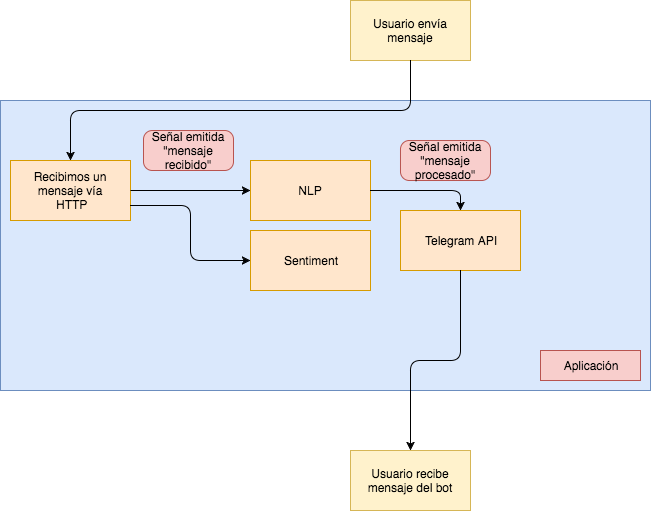

The diagram above was exported from draw.io. Its source (the exported page's mxGraphModel, read from the mxfile embedded in the PNG):
<mxGraphModel dx="790" dy="471" grid="1" gridSize="10" guides="1" tooltips="1" connect="1" arrows="1" fold="1" page="1" pageScale="1" pageWidth="826" pageHeight="1169" math="0" shadow="0">
  <root>
    <mxCell id="0" />
    <mxCell id="1" parent="0" />
    <mxCell id="1aff616e85d91368-1" value="Usuario envía mensaje" style="whiteSpace=wrap;html=1;fillColor=#fff2cc;strokeColor=#d6b656;" vertex="1" parent="1">
      <mxGeometry x="370" y="10" width="120" height="60" as="geometry" />
    </mxCell>
    <mxCell id="1aff616e85d91368-2" value="" style="whiteSpace=wrap;html=1;fillColor=#dae8fc;strokeColor=#6c8ebf;" vertex="1" parent="1">
      <mxGeometry x="20" y="110" width="650" height="290" as="geometry" />
    </mxCell>
    <mxCell id="1aff616e85d91368-3" value="Usuario recibe mensaje del bot" style="whiteSpace=wrap;html=1;fillColor=#fff2cc;strokeColor=#d6b656;" vertex="1" parent="1">
      <mxGeometry x="370" y="460" width="120" height="60" as="geometry" />
    </mxCell>
    <mxCell id="1aff616e85d91368-4" value="Aplicación" style="whiteSpace=wrap;html=1;fillColor=#f8cecc;strokeColor=#b85450;" vertex="1" parent="1">
      <mxGeometry x="560" y="360" width="100" height="30" as="geometry" />
    </mxCell>
    <mxCell id="1aff616e85d91368-5" value="Recibimos un mensaje vía&lt;div&gt;&amp;nbsp;HTTP&lt;/div&gt;" style="whiteSpace=wrap;html=1;fillColor=#ffe6cc;strokeColor=#d79b00;" vertex="1" parent="1">
      <mxGeometry x="30" y="170" width="120" height="60" as="geometry" />
    </mxCell>
    <mxCell id="1aff616e85d91368-6" style="edgeStyle=orthogonalEdgeStyle;rounded=1;html=1;exitX=0.5;exitY=1;entryX=0.5;entryY=0;jettySize=auto;orthogonalLoop=1;" edge="1" parent="1" source="1aff616e85d91368-1" target="1aff616e85d91368-5">
      <mxGeometry relative="1" as="geometry" />
    </mxCell>
    <mxCell id="1aff616e85d91368-7" value="NLP" style="whiteSpace=wrap;html=1;fillColor=#ffe6cc;strokeColor=#d79b00;" vertex="1" parent="1">
      <mxGeometry x="270" y="170" width="120" height="60" as="geometry" />
    </mxCell>
    <mxCell id="1aff616e85d91368-8" value="Sentiment" style="whiteSpace=wrap;html=1;fillColor=#ffe6cc;strokeColor=#d79b00;" vertex="1" parent="1">
      <mxGeometry x="270" y="240" width="120" height="60" as="geometry" />
    </mxCell>
    <mxCell id="1aff616e85d91368-9" style="edgeStyle=orthogonalEdgeStyle;rounded=1;html=1;exitX=1;exitY=0.5;jettySize=auto;orthogonalLoop=1;" edge="1" parent="1" source="1aff616e85d91368-5" target="1aff616e85d91368-7">
      <mxGeometry relative="1" as="geometry" />
    </mxCell>
    <mxCell id="1aff616e85d91368-10" style="edgeStyle=orthogonalEdgeStyle;rounded=1;html=1;exitX=1;exitY=0.75;entryX=0;entryY=0.5;jettySize=auto;orthogonalLoop=1;" edge="1" parent="1" source="1aff616e85d91368-5" target="1aff616e85d91368-8">
      <mxGeometry relative="1" as="geometry" />
    </mxCell>
    <mxCell id="1aff616e85d91368-11" value="Señal emitida&lt;div&gt;&quot;mensaje recibido&quot;&lt;/div&gt;" style="rounded=1;whiteSpace=wrap;html=1;arcSize=22;fillColor=#f8cecc;strokeColor=#b85450;" vertex="1" parent="1">
      <mxGeometry x="163" y="140" width="90" height="40" as="geometry" />
    </mxCell>
    <mxCell id="1aff616e85d91368-12" value="Telegram API" style="whiteSpace=wrap;html=1;fillColor=#ffe6cc;strokeColor=#d79b00;" vertex="1" parent="1">
      <mxGeometry x="420" y="220" width="120" height="60" as="geometry" />
    </mxCell>
    <mxCell id="1aff616e85d91368-13" style="edgeStyle=orthogonalEdgeStyle;rounded=1;html=1;exitX=1;exitY=0.5;entryX=0.5;entryY=0;jettySize=auto;orthogonalLoop=1;" edge="1" parent="1" source="1aff616e85d91368-7" target="1aff616e85d91368-12">
      <mxGeometry relative="1" as="geometry" />
    </mxCell>
    <mxCell id="1aff616e85d91368-14" value="Señal emitida&lt;br&gt;&quot;mensaje procesado&quot;" style="rounded=1;whiteSpace=wrap;html=1;arcSize=22;fillColor=#f8cecc;strokeColor=#b85450;" vertex="1" parent="1">
      <mxGeometry x="420" y="150" width="90" height="40" as="geometry" />
    </mxCell>
    <mxCell id="1aff616e85d91368-15" style="edgeStyle=orthogonalEdgeStyle;rounded=1;html=1;exitX=0.5;exitY=1;entryX=0.5;entryY=0;jettySize=auto;orthogonalLoop=1;" edge="1" parent="1" source="1aff616e85d91368-12" target="1aff616e85d91368-3">
      <mxGeometry relative="1" as="geometry" />
    </mxCell>
  </root>
</mxGraphModel>